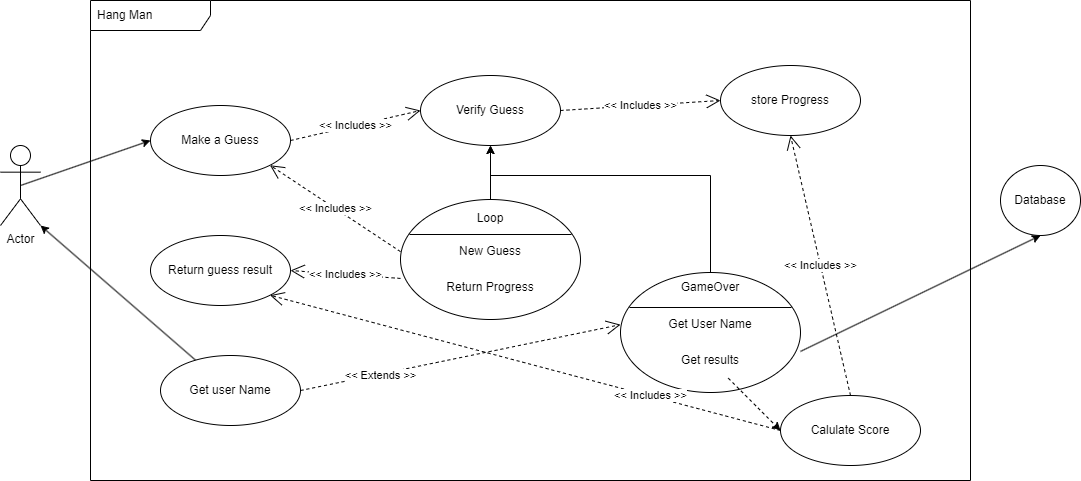

The diagram above was exported from draw.io. Its source (the exported page's mxGraphModel, read from the mxfile embedded in the PNG):
<mxGraphModel dx="1372" dy="884" grid="1" gridSize="10" guides="1" tooltips="1" connect="1" arrows="1" fold="1" page="1" pageScale="1" pageWidth="1169" pageHeight="827" math="0" shadow="0">
  <root>
    <mxCell id="0" />
    <mxCell id="1" parent="0" />
    <mxCell id="fUeUNazhMTdODuuRORa4-33" style="rounded=0;orthogonalLoop=1;jettySize=auto;html=1;exitX=0.5;exitY=0.5;exitDx=0;exitDy=0;exitPerimeter=0;entryX=0;entryY=0.5;entryDx=0;entryDy=0;" edge="1" parent="1" source="fUeUNazhMTdODuuRORa4-2" target="fUeUNazhMTdODuuRORa4-4">
      <mxGeometry relative="1" as="geometry" />
    </mxCell>
    <mxCell id="fUeUNazhMTdODuuRORa4-2" value="Actor" style="shape=umlActor;verticalLabelPosition=bottom;verticalAlign=top;html=1;" vertex="1" parent="1">
      <mxGeometry x="40" y="200" width="40" height="80" as="geometry" />
    </mxCell>
    <mxCell id="fUeUNazhMTdODuuRORa4-3" value="Hang Man" style="shape=umlFrame;whiteSpace=wrap;html=1;width=120;height=30;boundedLbl=1;verticalAlign=middle;align=left;spacingLeft=5;movable=0;resizable=0;rotatable=0;deletable=0;editable=0;connectable=0;" vertex="1" parent="1">
      <mxGeometry x="130" y="55" width="880" height="480" as="geometry" />
    </mxCell>
    <mxCell id="fUeUNazhMTdODuuRORa4-4" value="Make a Guess" style="ellipse;whiteSpace=wrap;html=1;" vertex="1" parent="1">
      <mxGeometry x="190" y="160" width="140" height="70" as="geometry" />
    </mxCell>
    <mxCell id="fUeUNazhMTdODuuRORa4-10" value="Return guess result" style="ellipse;whiteSpace=wrap;html=1;" vertex="1" parent="1">
      <mxGeometry x="190" y="290" width="140" height="70" as="geometry" />
    </mxCell>
    <mxCell id="fUeUNazhMTdODuuRORa4-11" value="store Progress" style="ellipse;whiteSpace=wrap;html=1;" vertex="1" parent="1">
      <mxGeometry x="760" y="120" width="140" height="70" as="geometry" />
    </mxCell>
    <mxCell id="fUeUNazhMTdODuuRORa4-78" style="edgeStyle=none;rounded=0;orthogonalLoop=1;jettySize=auto;html=1;entryX=1;entryY=1;entryDx=0;entryDy=0;entryPerimeter=0;" edge="1" parent="1" source="fUeUNazhMTdODuuRORa4-12" target="fUeUNazhMTdODuuRORa4-2">
      <mxGeometry relative="1" as="geometry" />
    </mxCell>
    <mxCell id="fUeUNazhMTdODuuRORa4-12" value="Get user Name" style="ellipse;whiteSpace=wrap;html=1;" vertex="1" parent="1">
      <mxGeometry x="200" y="410" width="140" height="70" as="geometry" />
    </mxCell>
    <mxCell id="fUeUNazhMTdODuuRORa4-13" value="Database" style="ellipse;whiteSpace=wrap;html=1;" vertex="1" parent="1">
      <mxGeometry x="1040" y="220" width="80" height="70" as="geometry" />
    </mxCell>
    <mxCell id="fUeUNazhMTdODuuRORa4-62" style="edgeStyle=orthogonalEdgeStyle;rounded=0;orthogonalLoop=1;jettySize=auto;html=1;entryX=0.5;entryY=1;entryDx=0;entryDy=0;exitX=0.5;exitY=0;exitDx=0;exitDy=0;" edge="1" parent="1" source="fUeUNazhMTdODuuRORa4-49" target="fUeUNazhMTdODuuRORa4-59">
      <mxGeometry relative="1" as="geometry">
        <Array as="points">
          <mxPoint x="530" y="270" />
          <mxPoint x="530" y="270" />
        </Array>
      </mxGeometry>
    </mxCell>
    <mxCell id="fUeUNazhMTdODuuRORa4-49" value="" style="shape=ellipse;container=1;horizontal=1;horizontalStack=0;resizeParent=1;resizeParentMax=0;resizeLast=0;html=1;dashed=0;collapsible=0;" vertex="1" parent="1">
      <mxGeometry x="440" y="254" width="180" height="120" as="geometry" />
    </mxCell>
    <mxCell id="fUeUNazhMTdODuuRORa4-50" value="Loop" style="html=1;strokeColor=none;fillColor=none;align=center;verticalAlign=middle;rotatable=0;spacingRight=25;spacingLeft=25;whiteSpace=wrap;" vertex="1" parent="fUeUNazhMTdODuuRORa4-49">
      <mxGeometry y="4.29" width="180" height="30" as="geometry" />
    </mxCell>
    <mxCell id="fUeUNazhMTdODuuRORa4-51" value="" style="line;strokeWidth=1;fillColor=none;rotatable=0;labelPosition=right;points=[];portConstraint=eastwest;dashed=0;resizeWidth=1;" vertex="1" parent="fUeUNazhMTdODuuRORa4-49">
      <mxGeometry x="9" y="30" width="162" height="9.999999999999998" as="geometry" />
    </mxCell>
    <mxCell id="fUeUNazhMTdODuuRORa4-52" value="New Guess" style="text;html=1;align=center;verticalAlign=middle;rotatable=0;spacingLeft=25;fillColor=none;strokeColor=none;spacingRight=25;whiteSpace=wrap;" vertex="1" parent="fUeUNazhMTdODuuRORa4-49">
      <mxGeometry y="34.29" width="180" height="35.71" as="geometry" />
    </mxCell>
    <mxCell id="fUeUNazhMTdODuuRORa4-53" value="Return Progress" style="text;html=1;align=center;verticalAlign=middle;rotatable=0;spacingLeft=25;fillColor=none;strokeColor=none;spacingRight=25;whiteSpace=wrap;" vertex="1" parent="fUeUNazhMTdODuuRORa4-49">
      <mxGeometry y="70" width="180" height="35.71" as="geometry" />
    </mxCell>
    <mxCell id="fUeUNazhMTdODuuRORa4-63" style="edgeStyle=orthogonalEdgeStyle;rounded=0;orthogonalLoop=1;jettySize=auto;html=1;entryX=0.5;entryY=1;entryDx=0;entryDy=0;" edge="1" parent="1" source="fUeUNazhMTdODuuRORa4-54" target="fUeUNazhMTdODuuRORa4-59">
      <mxGeometry relative="1" as="geometry">
        <Array as="points">
          <mxPoint x="750" y="230" />
          <mxPoint x="530" y="230" />
        </Array>
      </mxGeometry>
    </mxCell>
    <mxCell id="fUeUNazhMTdODuuRORa4-54" value="" style="shape=ellipse;container=1;horizontal=1;horizontalStack=0;resizeParent=1;resizeParentMax=0;resizeLast=0;html=1;dashed=0;collapsible=0;" vertex="1" parent="1">
      <mxGeometry x="660" y="327" width="180" height="120" as="geometry" />
    </mxCell>
    <mxCell id="fUeUNazhMTdODuuRORa4-55" value="GameOver" style="html=1;strokeColor=none;fillColor=none;align=center;verticalAlign=middle;rotatable=0;spacingRight=25;spacingLeft=25;whiteSpace=wrap;" vertex="1" parent="fUeUNazhMTdODuuRORa4-54">
      <mxGeometry width="180" height="30" as="geometry" />
    </mxCell>
    <mxCell id="fUeUNazhMTdODuuRORa4-56" value="" style="line;strokeWidth=1;fillColor=none;rotatable=0;labelPosition=right;points=[];portConstraint=eastwest;dashed=0;resizeWidth=1;" vertex="1" parent="fUeUNazhMTdODuuRORa4-54">
      <mxGeometry x="9" y="30" width="162" height="9.999999999999998" as="geometry" />
    </mxCell>
    <mxCell id="fUeUNazhMTdODuuRORa4-57" value="Get User Name" style="text;html=1;align=center;verticalAlign=middle;rotatable=0;spacingLeft=25;fillColor=none;strokeColor=none;spacingRight=25;whiteSpace=wrap;" vertex="1" parent="fUeUNazhMTdODuuRORa4-54">
      <mxGeometry y="34.29" width="180" height="35.71" as="geometry" />
    </mxCell>
    <mxCell id="fUeUNazhMTdODuuRORa4-58" value="Get results" style="text;html=1;align=center;verticalAlign=middle;rotatable=0;spacingLeft=25;fillColor=none;strokeColor=none;spacingRight=25;whiteSpace=wrap;" vertex="1" parent="fUeUNazhMTdODuuRORa4-54">
      <mxGeometry y="70" width="180" height="35.71" as="geometry" />
    </mxCell>
    <mxCell id="fUeUNazhMTdODuuRORa4-59" value="Verify Guess" style="ellipse;whiteSpace=wrap;html=1;" vertex="1" parent="1">
      <mxGeometry x="460" y="130" width="140" height="70" as="geometry" />
    </mxCell>
    <mxCell id="fUeUNazhMTdODuuRORa4-64" value="&amp;lt;&amp;lt; Includes &amp;gt;&amp;gt;" style="endArrow=open;endSize=12;dashed=1;html=1;rounded=0;exitX=1;exitY=0.5;exitDx=0;exitDy=0;entryX=0;entryY=0.5;entryDx=0;entryDy=0;" edge="1" parent="1" source="fUeUNazhMTdODuuRORa4-4" target="fUeUNazhMTdODuuRORa4-59">
      <mxGeometry width="160" relative="1" as="geometry">
        <mxPoint x="320" y="210" as="sourcePoint" />
        <mxPoint x="480" y="210" as="targetPoint" />
      </mxGeometry>
    </mxCell>
    <mxCell id="fUeUNazhMTdODuuRORa4-65" value="&amp;lt;&amp;lt; Includes &amp;gt;&amp;gt;" style="endArrow=open;endSize=12;dashed=1;html=1;rounded=0;exitX=0;exitY=0.5;exitDx=0;exitDy=0;entryX=1;entryY=1;entryDx=0;entryDy=0;" edge="1" parent="1" source="fUeUNazhMTdODuuRORa4-52" target="fUeUNazhMTdODuuRORa4-4">
      <mxGeometry width="160" relative="1" as="geometry">
        <mxPoint x="320" y="254.57999999999998" as="sourcePoint" />
        <mxPoint x="480" y="254.57999999999998" as="targetPoint" />
      </mxGeometry>
    </mxCell>
    <mxCell id="fUeUNazhMTdODuuRORa4-67" value="&amp;lt;&amp;lt; Extends &amp;gt;&amp;gt;" style="endArrow=open;endSize=12;dashed=1;html=1;rounded=0;entryX=0;entryY=0.5;entryDx=0;entryDy=0;exitX=1;exitY=0.5;exitDx=0;exitDy=0;" edge="1" parent="1" source="fUeUNazhMTdODuuRORa4-12" target="fUeUNazhMTdODuuRORa4-57">
      <mxGeometry x="-0.5018" y="-1" width="160" relative="1" as="geometry">
        <mxPoint x="420" y="480" as="sourcePoint" />
        <mxPoint x="630" y="470" as="targetPoint" />
        <mxPoint as="offset" />
      </mxGeometry>
    </mxCell>
    <mxCell id="fUeUNazhMTdODuuRORa4-68" value="&amp;lt;&amp;lt; Includes &amp;gt;&amp;gt;" style="endArrow=open;endSize=12;dashed=1;html=1;rounded=0;exitX=1;exitY=0.5;exitDx=0;exitDy=0;entryX=0;entryY=0.5;entryDx=0;entryDy=0;" edge="1" parent="1" source="fUeUNazhMTdODuuRORa4-59" target="fUeUNazhMTdODuuRORa4-11">
      <mxGeometry width="160" relative="1" as="geometry">
        <mxPoint x="585" y="194.57999999999998" as="sourcePoint" />
        <mxPoint x="750" y="160" as="targetPoint" />
      </mxGeometry>
    </mxCell>
    <mxCell id="fUeUNazhMTdODuuRORa4-69" value="&amp;lt;&amp;lt; Includes &amp;gt;&amp;gt;" style="endArrow=open;endSize=12;dashed=1;html=1;rounded=0;exitX=0;exitY=0.25;exitDx=0;exitDy=0;entryX=1;entryY=0.5;entryDx=0;entryDy=0;" edge="1" parent="1" source="fUeUNazhMTdODuuRORa4-53" target="fUeUNazhMTdODuuRORa4-10">
      <mxGeometry width="160" relative="1" as="geometry">
        <mxPoint x="320" y="385" as="sourcePoint" />
        <mxPoint x="340" y="330" as="targetPoint" />
      </mxGeometry>
    </mxCell>
    <mxCell id="fUeUNazhMTdODuuRORa4-71" style="rounded=0;orthogonalLoop=1;jettySize=auto;html=1;entryX=0.5;entryY=1;entryDx=0;entryDy=0;exitX=1;exitY=0.25;exitDx=0;exitDy=0;" edge="1" parent="1" source="fUeUNazhMTdODuuRORa4-58" target="fUeUNazhMTdODuuRORa4-13">
      <mxGeometry relative="1" as="geometry" />
    </mxCell>
    <mxCell id="fUeUNazhMTdODuuRORa4-72" value="&amp;lt;&amp;lt; Includes &amp;gt;&amp;gt;" style="endArrow=open;endSize=12;dashed=1;html=1;rounded=0;exitX=0.5;exitY=0;exitDx=0;exitDy=0;entryX=0.5;entryY=1;entryDx=0;entryDy=0;" edge="1" parent="1" source="fUeUNazhMTdODuuRORa4-74" target="fUeUNazhMTdODuuRORa4-11">
      <mxGeometry width="160" relative="1" as="geometry">
        <mxPoint x="800" y="270" as="sourcePoint" />
        <mxPoint x="820" y="240" as="targetPoint" />
      </mxGeometry>
    </mxCell>
    <mxCell id="fUeUNazhMTdODuuRORa4-73" style="edgeStyle=none;rounded=0;orthogonalLoop=1;jettySize=auto;html=1;entryX=1;entryY=0.5;entryDx=0;entryDy=0;" edge="1" parent="1" source="fUeUNazhMTdODuuRORa4-10" target="fUeUNazhMTdODuuRORa4-10">
      <mxGeometry relative="1" as="geometry" />
    </mxCell>
    <mxCell id="fUeUNazhMTdODuuRORa4-74" value="Calulate Score" style="ellipse;whiteSpace=wrap;html=1;" vertex="1" parent="1">
      <mxGeometry x="820" y="450" width="140" height="70" as="geometry" />
    </mxCell>
    <mxCell id="fUeUNazhMTdODuuRORa4-75" style="edgeStyle=none;rounded=0;orthogonalLoop=1;jettySize=auto;html=1;entryX=0;entryY=0.5;entryDx=0;entryDy=0;dashed=1;" edge="1" parent="1" source="fUeUNazhMTdODuuRORa4-58" target="fUeUNazhMTdODuuRORa4-74">
      <mxGeometry relative="1" as="geometry" />
    </mxCell>
    <mxCell id="fUeUNazhMTdODuuRORa4-77" value="&amp;lt;&amp;lt; Includes &amp;gt;&amp;gt;" style="endArrow=open;endSize=12;dashed=1;html=1;rounded=0;exitX=0;exitY=0.5;exitDx=0;exitDy=0;entryX=1;entryY=1;entryDx=0;entryDy=0;" edge="1" parent="1" source="fUeUNazhMTdODuuRORa4-74" target="fUeUNazhMTdODuuRORa4-10">
      <mxGeometry x="-0.4902" y="-1" width="160" relative="1" as="geometry">
        <mxPoint x="410" y="484.58" as="sourcePoint" />
        <mxPoint x="570" y="484.58" as="targetPoint" />
        <mxPoint y="1" as="offset" />
      </mxGeometry>
    </mxCell>
  </root>
</mxGraphModel>